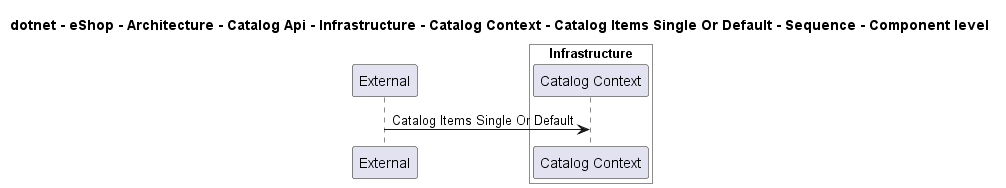

The diagram above was rendered by PlantUML. Its source (embedded in the PNG):
@startuml
!pragma layout smetana

title dotnet - eShop - Architecture - Catalog Api - Infrastructure - Catalog Context - Catalog Items Single Or Default - Sequence - Component level

participant "External" as C4InterFlow.SoftwareSystems.ExternalSystem

box "Catalog Api" #White
    
box "Infrastructure" #White
    participant "Catalog Context" as dotnet.eShop.Architecture.SoftwareSystems.CatalogApi.Containers.Infrastructure.Components.CatalogContext
end box

end box


C4InterFlow.SoftwareSystems.ExternalSystem -> dotnet.eShop.Architecture.SoftwareSystems.CatalogApi.Containers.Infrastructure.Components.CatalogContext : Catalog Items Single Or Default


@enduml